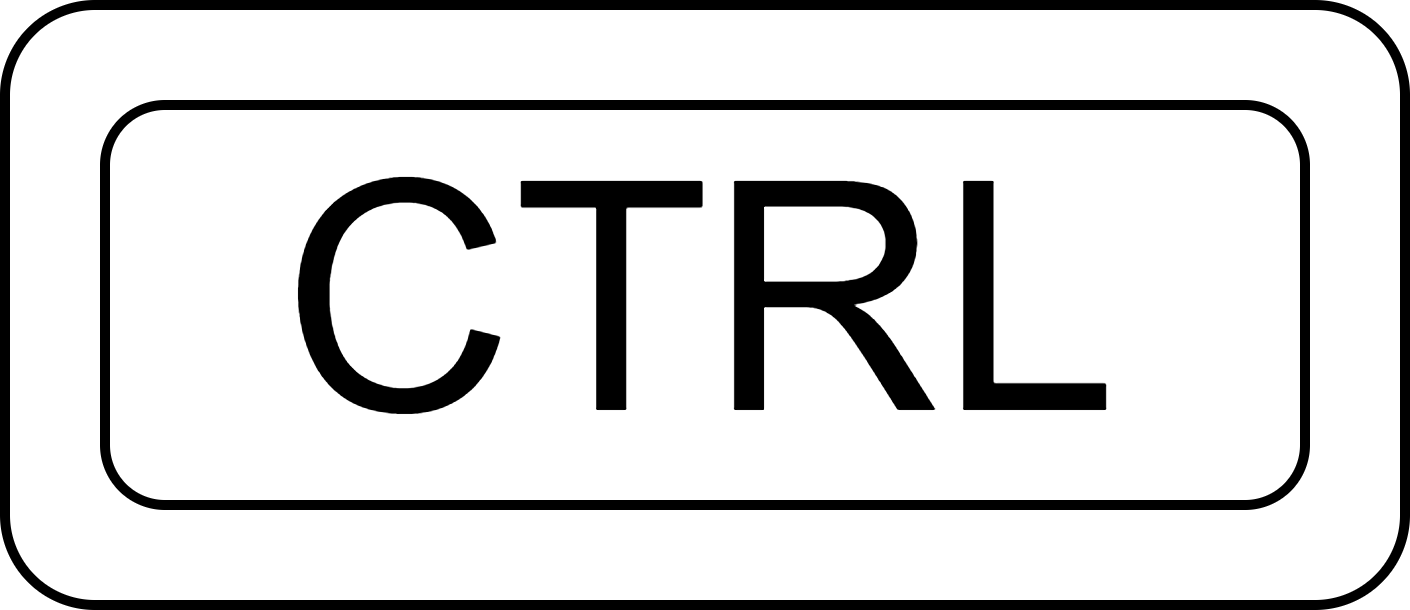

The diagram above was exported from draw.io. Its source (the exported page's mxGraphModel, read from the mxfile embedded in the PNG):
<mxGraphModel dx="540" dy="899" grid="1" gridSize="10" guides="1" tooltips="1" connect="1" arrows="1" fold="1" page="1" pageScale="1" pageWidth="827" pageHeight="1169" math="0" shadow="0">
  <root>
    <mxCell id="0" />
    <mxCell id="1" parent="0" />
    <mxCell id="2" value="" style="rounded=1;whiteSpace=wrap;html=1;" vertex="1" parent="1">
      <mxGeometry x="230" y="350" width="140" height="60" as="geometry" />
    </mxCell>
    <mxCell id="3" value="&lt;font style=&quot;font-size: 32px;&quot;&gt;CTRL&lt;/font&gt;" style="rounded=1;whiteSpace=wrap;html=1;" vertex="1" parent="1">
      <mxGeometry x="240" y="360" width="120" height="40" as="geometry" />
    </mxCell>
  </root>
</mxGraphModel>